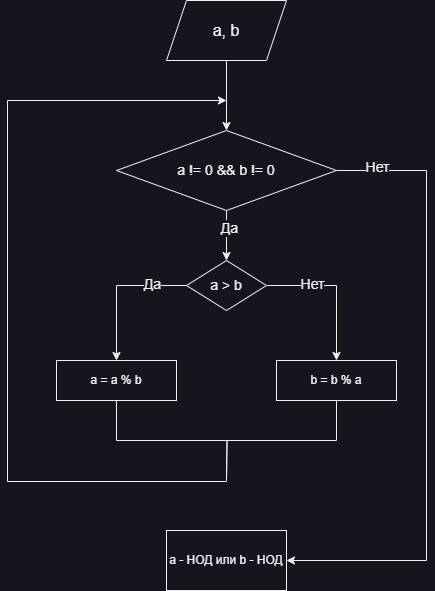

The diagram above was exported from draw.io. Its source (the exported page's mxGraphModel, read from the mxfile embedded in the PNG):
<mxGraphModel dx="1194" dy="806" grid="1" gridSize="10" guides="1" tooltips="1" connect="1" arrows="1" fold="1" page="1" pageScale="1" pageWidth="583" pageHeight="827" math="0" shadow="0">
  <root>
    <mxCell id="0" />
    <mxCell id="1" parent="0" />
    <mxCell id="-xaGTs9HEYZBpQxBa7Qu-3" value="" style="edgeStyle=orthogonalEdgeStyle;rounded=0;orthogonalLoop=1;jettySize=auto;html=1;" edge="1" parent="1" source="-xaGTs9HEYZBpQxBa7Qu-1" target="-xaGTs9HEYZBpQxBa7Qu-2">
      <mxGeometry relative="1" as="geometry" />
    </mxCell>
    <mxCell id="-xaGTs9HEYZBpQxBa7Qu-1" value="&lt;font style=&quot;font-size: 16px;&quot;&gt;a, b&lt;/font&gt;" style="shape=parallelogram;perimeter=parallelogramPerimeter;whiteSpace=wrap;html=1;fixedSize=1;" vertex="1" parent="1">
      <mxGeometry x="200" y="40" width="120" height="60" as="geometry" />
    </mxCell>
    <mxCell id="-xaGTs9HEYZBpQxBa7Qu-5" value="" style="edgeStyle=orthogonalEdgeStyle;rounded=0;orthogonalLoop=1;jettySize=auto;html=1;" edge="1" parent="1" source="-xaGTs9HEYZBpQxBa7Qu-2" target="-xaGTs9HEYZBpQxBa7Qu-4">
      <mxGeometry relative="1" as="geometry">
        <Array as="points">
          <mxPoint x="460" y="210" />
        </Array>
      </mxGeometry>
    </mxCell>
    <mxCell id="-xaGTs9HEYZBpQxBa7Qu-7" value="Нет" style="edgeLabel;html=1;align=center;verticalAlign=middle;resizable=0;points=[];fontSize=14;" vertex="1" connectable="0" parent="-xaGTs9HEYZBpQxBa7Qu-5">
      <mxGeometry x="-0.9" y="4" relative="1" as="geometry">
        <mxPoint x="9" as="offset" />
      </mxGeometry>
    </mxCell>
    <mxCell id="-xaGTs9HEYZBpQxBa7Qu-9" value="" style="edgeStyle=orthogonalEdgeStyle;rounded=0;orthogonalLoop=1;jettySize=auto;html=1;" edge="1" parent="1" source="-xaGTs9HEYZBpQxBa7Qu-2" target="-xaGTs9HEYZBpQxBa7Qu-8">
      <mxGeometry relative="1" as="geometry" />
    </mxCell>
    <mxCell id="-xaGTs9HEYZBpQxBa7Qu-17" value="&lt;font style=&quot;font-size: 14px;&quot;&gt;Да&lt;/font&gt;" style="edgeLabel;html=1;align=center;verticalAlign=middle;resizable=0;points=[];" vertex="1" connectable="0" parent="-xaGTs9HEYZBpQxBa7Qu-9">
      <mxGeometry x="-0.32" y="2" relative="1" as="geometry">
        <mxPoint as="offset" />
      </mxGeometry>
    </mxCell>
    <mxCell id="-xaGTs9HEYZBpQxBa7Qu-2" value="&lt;font style=&quot;font-size: 14px;&quot;&gt;a != 0 &amp;amp;&amp;amp; b != 0&lt;/font&gt;" style="rhombus;whiteSpace=wrap;html=1;" vertex="1" parent="1">
      <mxGeometry x="150" y="170" width="220" height="80" as="geometry" />
    </mxCell>
    <mxCell id="-xaGTs9HEYZBpQxBa7Qu-4" value="a - НОД или b - НОД" style="whiteSpace=wrap;html=1;" vertex="1" parent="1">
      <mxGeometry x="200" y="570" width="120" height="60" as="geometry" />
    </mxCell>
    <mxCell id="-xaGTs9HEYZBpQxBa7Qu-11" value="" style="edgeStyle=orthogonalEdgeStyle;rounded=0;orthogonalLoop=1;jettySize=auto;html=1;" edge="1" parent="1" source="-xaGTs9HEYZBpQxBa7Qu-8" target="-xaGTs9HEYZBpQxBa7Qu-10">
      <mxGeometry relative="1" as="geometry" />
    </mxCell>
    <mxCell id="-xaGTs9HEYZBpQxBa7Qu-18" value="&lt;font style=&quot;font-size: 14px;&quot;&gt;Нет&lt;/font&gt;" style="edgeLabel;html=1;align=center;verticalAlign=middle;resizable=0;points=[];" vertex="1" connectable="0" parent="-xaGTs9HEYZBpQxBa7Qu-11">
      <mxGeometry x="-0.3793" y="2" relative="1" as="geometry">
        <mxPoint as="offset" />
      </mxGeometry>
    </mxCell>
    <mxCell id="-xaGTs9HEYZBpQxBa7Qu-13" value="" style="edgeStyle=orthogonalEdgeStyle;rounded=0;orthogonalLoop=1;jettySize=auto;html=1;" edge="1" parent="1" source="-xaGTs9HEYZBpQxBa7Qu-8" target="-xaGTs9HEYZBpQxBa7Qu-12">
      <mxGeometry relative="1" as="geometry" />
    </mxCell>
    <mxCell id="-xaGTs9HEYZBpQxBa7Qu-19" value="&lt;font style=&quot;font-size: 14px;&quot;&gt;Да&lt;/font&gt;" style="edgeLabel;html=1;align=center;verticalAlign=middle;resizable=0;points=[];" vertex="1" connectable="0" parent="-xaGTs9HEYZBpQxBa7Qu-13">
      <mxGeometry x="-0.5172" y="-2" relative="1" as="geometry">
        <mxPoint as="offset" />
      </mxGeometry>
    </mxCell>
    <mxCell id="-xaGTs9HEYZBpQxBa7Qu-8" value="&lt;font style=&quot;font-size: 14px;&quot;&gt;a &amp;gt; b&lt;/font&gt;" style="rhombus;whiteSpace=wrap;html=1;" vertex="1" parent="1">
      <mxGeometry x="220" y="300" width="80" height="50" as="geometry" />
    </mxCell>
    <mxCell id="-xaGTs9HEYZBpQxBa7Qu-15" style="edgeStyle=orthogonalEdgeStyle;rounded=0;orthogonalLoop=1;jettySize=auto;html=1;exitX=0.5;exitY=1;exitDx=0;exitDy=0;endArrow=none;endFill=0;" edge="1" parent="1" source="-xaGTs9HEYZBpQxBa7Qu-10">
      <mxGeometry relative="1" as="geometry">
        <mxPoint x="260" y="520" as="targetPoint" />
      </mxGeometry>
    </mxCell>
    <mxCell id="-xaGTs9HEYZBpQxBa7Qu-10" value="b = b % a" style="whiteSpace=wrap;html=1;" vertex="1" parent="1">
      <mxGeometry x="310" y="400" width="120" height="40" as="geometry" />
    </mxCell>
    <mxCell id="-xaGTs9HEYZBpQxBa7Qu-14" style="edgeStyle=orthogonalEdgeStyle;rounded=0;orthogonalLoop=1;jettySize=auto;html=1;exitX=0.5;exitY=1;exitDx=0;exitDy=0;endArrow=none;endFill=0;" edge="1" parent="1" source="-xaGTs9HEYZBpQxBa7Qu-12">
      <mxGeometry relative="1" as="geometry">
        <mxPoint x="260" y="520" as="targetPoint" />
      </mxGeometry>
    </mxCell>
    <mxCell id="-xaGTs9HEYZBpQxBa7Qu-12" value="a = a % b" style="whiteSpace=wrap;html=1;" vertex="1" parent="1">
      <mxGeometry x="90" y="400" width="120" height="40" as="geometry" />
    </mxCell>
    <mxCell id="-xaGTs9HEYZBpQxBa7Qu-16" value="" style="endArrow=classic;html=1;rounded=0;edgeStyle=orthogonalEdgeStyle;" edge="1" parent="1">
      <mxGeometry width="50" height="50" relative="1" as="geometry">
        <mxPoint x="260" y="520" as="sourcePoint" />
        <mxPoint x="260" y="140" as="targetPoint" />
        <Array as="points">
          <mxPoint x="260" y="521" />
          <mxPoint x="41" y="521" />
        </Array>
      </mxGeometry>
    </mxCell>
  </root>
</mxGraphModel>